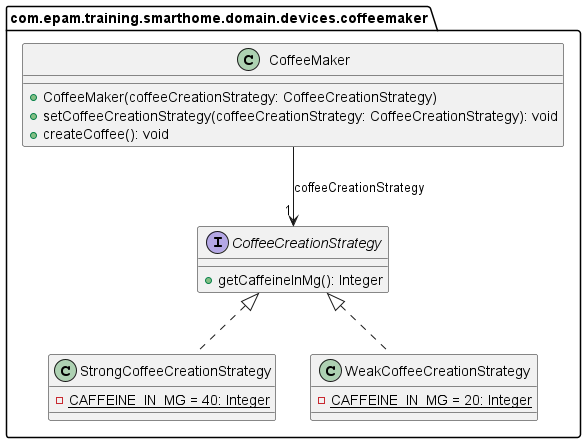

The diagram above was rendered by PlantUML. Its source (embedded in the PNG):
@startuml
set separator none

package com.epam.training.smarthome.domain.devices.coffeemaker {
    interface CoffeeCreationStrategy{
        +getCaffeineInMg(): Integer
    }

    class StrongCoffeeCreationStrategy implements CoffeeCreationStrategy{
        -{static}CAFFEINE_IN_MG = 40: Integer
    }

    class WeakCoffeeCreationStrategy implements CoffeeCreationStrategy{
        -{static}CAFFEINE_IN_MG = 20: Integer
    }

    class CoffeeMaker{
        +CoffeeMaker(coffeeCreationStrategy: CoffeeCreationStrategy)
        +setCoffeeCreationStrategy(coffeeCreationStrategy: CoffeeCreationStrategy): void
        +createCoffee(): void
    }
    CoffeeMaker --> "1" CoffeeCreationStrategy : coffeeCreationStrategy
}
@enduml